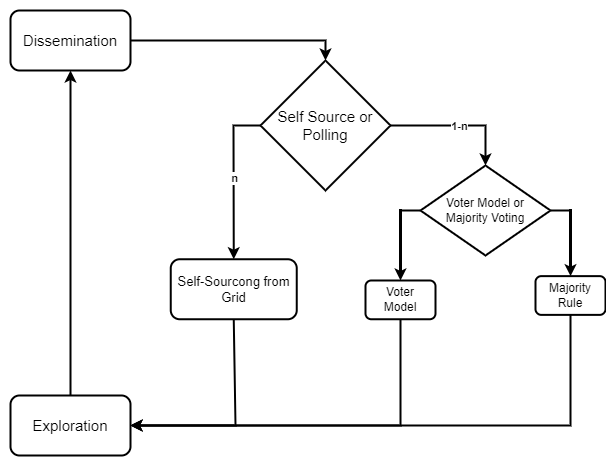

The diagram above was exported from draw.io. Its source (the exported page's mxGraphModel, read from the mxfile embedded in the PNG):
<mxGraphModel dx="1050" dy="522" grid="1" gridSize="10" guides="1" tooltips="1" connect="1" arrows="1" fold="1" page="1" pageScale="1" pageWidth="827" pageHeight="1169" background="#ffffff" math="0" shadow="0">
  <root>
    <mxCell id="0" />
    <mxCell id="1" parent="0" />
    <mxCell id="qp_o00Sa-KViHlkr6Npi-1" value="" style="rounded=1;whiteSpace=wrap;html=1;glass=0;strokeWidth=2;" vertex="1" parent="1">
      <mxGeometry x="125" y="30" width="120" height="60" as="geometry" />
    </mxCell>
    <mxCell id="qp_o00Sa-KViHlkr6Npi-2" value="" style="rounded=1;whiteSpace=wrap;html=1;strokeWidth=2;" vertex="1" parent="1">
      <mxGeometry x="125" y="415" width="120" height="60" as="geometry" />
    </mxCell>
    <mxCell id="qp_o00Sa-KViHlkr6Npi-3" value="" style="rhombus;whiteSpace=wrap;html=1;strokeWidth=2;" vertex="1" parent="1">
      <mxGeometry x="375" y="80" width="130" height="130" as="geometry" />
    </mxCell>
    <mxCell id="qp_o00Sa-KViHlkr6Npi-4" value="&lt;font style=&quot;font-size: 15px;&quot;&gt;Self Source or Polling&lt;/font&gt;" style="text;html=1;strokeColor=none;fillColor=none;align=center;verticalAlign=middle;whiteSpace=wrap;rounded=0;" vertex="1" parent="1">
      <mxGeometry x="370" y="105" width="140" height="80" as="geometry" />
    </mxCell>
    <mxCell id="qp_o00Sa-KViHlkr6Npi-5" value="&lt;font style=&quot;font-size: 15px;&quot;&gt;Dissemination&lt;/font&gt;" style="text;html=1;strokeColor=none;fillColor=none;align=center;verticalAlign=middle;whiteSpace=wrap;rounded=0;fontStyle=0" vertex="1" parent="1">
      <mxGeometry x="115" y="20" width="140" height="80" as="geometry" />
    </mxCell>
    <mxCell id="qp_o00Sa-KViHlkr6Npi-6" value="&lt;font style=&quot;font-size: 15px;&quot;&gt;Exploration&lt;/font&gt;" style="text;html=1;strokeColor=none;fillColor=none;align=center;verticalAlign=middle;whiteSpace=wrap;rounded=0;" vertex="1" parent="1">
      <mxGeometry x="120" y="410" width="130" height="70" as="geometry" />
    </mxCell>
    <mxCell id="qp_o00Sa-KViHlkr6Npi-8" value="" style="rounded=1;whiteSpace=wrap;html=1;strokeWidth=2;" vertex="1" parent="1">
      <mxGeometry x="285.25" y="278.75" width="126" height="60" as="geometry" />
    </mxCell>
    <mxCell id="qp_o00Sa-KViHlkr6Npi-9" value="&lt;font style=&quot;font-size: 13px;&quot;&gt;Self-Sourcong from Grid&lt;/font&gt;" style="text;html=1;strokeColor=none;fillColor=none;align=center;verticalAlign=middle;whiteSpace=wrap;rounded=0;perimeterSpacing=0;" vertex="1" parent="1">
      <mxGeometry x="280" y="280" width="136.5" height="57.5" as="geometry" />
    </mxCell>
    <mxCell id="qp_o00Sa-KViHlkr6Npi-10" value="" style="rhombus;whiteSpace=wrap;html=1;strokeWidth=2;" vertex="1" parent="1">
      <mxGeometry x="535" y="185" width="130" height="90" as="geometry" />
    </mxCell>
    <mxCell id="qp_o00Sa-KViHlkr6Npi-11" value="Voter Model or Majority Voting" style="text;html=1;strokeColor=none;fillColor=none;align=center;verticalAlign=middle;whiteSpace=wrap;rounded=0;" vertex="1" parent="1">
      <mxGeometry x="550" y="205" width="100" height="50" as="geometry" />
    </mxCell>
    <mxCell id="qp_o00Sa-KViHlkr6Npi-12" value="" style="rounded=1;whiteSpace=wrap;html=1;strokeWidth=2;" vertex="1" parent="1">
      <mxGeometry x="480" y="300" width="70" height="38.75" as="geometry" />
    </mxCell>
    <mxCell id="qp_o00Sa-KViHlkr6Npi-13" value="" style="rounded=1;whiteSpace=wrap;html=1;strokeWidth=2;" vertex="1" parent="1">
      <mxGeometry x="650" y="295.63" width="70" height="38.75" as="geometry" />
    </mxCell>
    <mxCell id="qp_o00Sa-KViHlkr6Npi-14" value="Voter Model" style="text;html=1;strokeColor=none;fillColor=none;align=center;verticalAlign=middle;whiteSpace=wrap;rounded=0;" vertex="1" parent="1">
      <mxGeometry x="485" y="304.38" width="60" height="30" as="geometry" />
    </mxCell>
    <mxCell id="qp_o00Sa-KViHlkr6Npi-15" value="Majority&lt;br&gt;Rule" style="text;html=1;strokeColor=none;fillColor=none;align=center;verticalAlign=middle;whiteSpace=wrap;rounded=0;strokeWidth=1;" vertex="1" parent="1">
      <mxGeometry x="655" y="300" width="60" height="30" as="geometry" />
    </mxCell>
    <mxCell id="qp_o00Sa-KViHlkr6Npi-16" value="" style="endArrow=classic;html=1;rounded=0;exitX=0.5;exitY=0;exitDx=0;exitDy=0;entryX=0.5;entryY=1;entryDx=0;entryDy=0;strokeWidth=2;" edge="1" parent="1" source="qp_o00Sa-KViHlkr6Npi-2" target="qp_o00Sa-KViHlkr6Npi-1">
      <mxGeometry width="50" height="50" relative="1" as="geometry">
        <mxPoint x="390" y="310" as="sourcePoint" />
        <mxPoint x="200" y="110" as="targetPoint" />
      </mxGeometry>
    </mxCell>
    <mxCell id="qp_o00Sa-KViHlkr6Npi-17" value="" style="endArrow=classic;html=1;rounded=0;entryX=0.5;entryY=0;entryDx=0;entryDy=0;exitX=1;exitY=0.5;exitDx=0;exitDy=0;strokeWidth=2;" edge="1" parent="1" source="qp_o00Sa-KViHlkr6Npi-1" target="qp_o00Sa-KViHlkr6Npi-3">
      <mxGeometry width="50" height="50" relative="1" as="geometry">
        <mxPoint x="260" y="60" as="sourcePoint" />
        <mxPoint x="440" y="260" as="targetPoint" />
        <Array as="points">
          <mxPoint x="440" y="60" />
        </Array>
      </mxGeometry>
    </mxCell>
    <mxCell id="qp_o00Sa-KViHlkr6Npi-23" value="" style="endArrow=classic;html=1;rounded=0;exitX=0.5;exitY=1;exitDx=0;exitDy=0;entryX=1;entryY=0.5;entryDx=0;entryDy=0;strokeWidth=2;" edge="1" parent="1" source="qp_o00Sa-KViHlkr6Npi-12" target="qp_o00Sa-KViHlkr6Npi-2">
      <mxGeometry width="50" height="50" relative="1" as="geometry">
        <mxPoint x="390" y="310" as="sourcePoint" />
        <mxPoint x="440" y="260" as="targetPoint" />
        <Array as="points">
          <mxPoint x="515" y="445" />
        </Array>
      </mxGeometry>
    </mxCell>
    <mxCell id="qp_o00Sa-KViHlkr6Npi-24" value="" style="endArrow=classic;html=1;rounded=0;entryX=1;entryY=0.5;entryDx=0;entryDy=0;exitX=0.5;exitY=1;exitDx=0;exitDy=0;strokeWidth=2;" edge="1" parent="1" source="qp_o00Sa-KViHlkr6Npi-13" target="qp_o00Sa-KViHlkr6Npi-2">
      <mxGeometry width="50" height="50" relative="1" as="geometry">
        <mxPoint x="700" y="350" as="sourcePoint" />
        <mxPoint x="440" y="260" as="targetPoint" />
        <Array as="points">
          <mxPoint x="685" y="445" />
        </Array>
      </mxGeometry>
    </mxCell>
    <mxCell id="qp_o00Sa-KViHlkr6Npi-25" value="" style="endArrow=classic;html=1;rounded=0;exitX=0.5;exitY=1;exitDx=0;exitDy=0;entryX=1;entryY=0.5;entryDx=0;entryDy=0;strokeWidth=2;" edge="1" parent="1" source="qp_o00Sa-KViHlkr6Npi-8" target="qp_o00Sa-KViHlkr6Npi-2">
      <mxGeometry width="50" height="50" relative="1" as="geometry">
        <mxPoint x="390" y="310" as="sourcePoint" />
        <mxPoint x="440" y="260" as="targetPoint" />
        <Array as="points">
          <mxPoint x="350" y="445" />
        </Array>
      </mxGeometry>
    </mxCell>
    <mxCell id="qp_o00Sa-KViHlkr6Npi-26" value="" style="endArrow=classic;html=1;rounded=0;exitX=0;exitY=0.5;exitDx=0;exitDy=0;entryX=0.5;entryY=0;entryDx=0;entryDy=0;strokeWidth=2;" edge="1" parent="1" source="qp_o00Sa-KViHlkr6Npi-3" target="qp_o00Sa-KViHlkr6Npi-8">
      <mxGeometry relative="1" as="geometry">
        <mxPoint x="350" y="230" as="sourcePoint" />
        <mxPoint x="450" y="240" as="targetPoint" />
        <Array as="points">
          <mxPoint x="348" y="145" />
        </Array>
      </mxGeometry>
    </mxCell>
    <mxCell id="qp_o00Sa-KViHlkr6Npi-27" value="&lt;b&gt;n&lt;/b&gt;" style="edgeLabel;resizable=0;html=1;align=center;verticalAlign=middle;" connectable="0" vertex="1" parent="qp_o00Sa-KViHlkr6Npi-26">
      <mxGeometry relative="1" as="geometry" />
    </mxCell>
    <mxCell id="qp_o00Sa-KViHlkr6Npi-29" value="" style="endArrow=classic;html=1;rounded=0;exitX=1;exitY=0.5;exitDx=0;exitDy=0;entryX=0.5;entryY=0;entryDx=0;entryDy=0;strokeWidth=2;" edge="1" parent="1" source="qp_o00Sa-KViHlkr6Npi-3" target="qp_o00Sa-KViHlkr6Npi-10">
      <mxGeometry relative="1" as="geometry">
        <mxPoint x="390" y="229.5" as="sourcePoint" />
        <mxPoint x="490" y="229.5" as="targetPoint" />
        <Array as="points">
          <mxPoint x="600" y="145" />
        </Array>
      </mxGeometry>
    </mxCell>
    <mxCell id="qp_o00Sa-KViHlkr6Npi-30" value="&lt;b&gt;1-n&lt;/b&gt;" style="edgeLabel;resizable=0;html=1;align=center;verticalAlign=middle;" connectable="0" vertex="1" parent="qp_o00Sa-KViHlkr6Npi-29">
      <mxGeometry relative="1" as="geometry" />
    </mxCell>
    <mxCell id="qp_o00Sa-KViHlkr6Npi-31" value="" style="endArrow=classic;html=1;rounded=0;exitX=0;exitY=0.5;exitDx=0;exitDy=0;entryX=0.5;entryY=0;entryDx=0;entryDy=0;strokeWidth=2;" edge="1" parent="1" source="qp_o00Sa-KViHlkr6Npi-10" target="qp_o00Sa-KViHlkr6Npi-12">
      <mxGeometry relative="1" as="geometry">
        <mxPoint x="460" y="270" as="sourcePoint" />
        <mxPoint x="560" y="270" as="targetPoint" />
        <Array as="points">
          <mxPoint x="515" y="230" />
        </Array>
      </mxGeometry>
    </mxCell>
    <mxCell id="qp_o00Sa-KViHlkr6Npi-32" value="&lt;b&gt;d&lt;/b&gt;" style="edgeLabel;resizable=0;html=1;align=center;verticalAlign=middle;" connectable="0" vertex="1" parent="qp_o00Sa-KViHlkr6Npi-31">
      <mxGeometry relative="1" as="geometry" />
    </mxCell>
    <mxCell id="qp_o00Sa-KViHlkr6Npi-34" value="" style="endArrow=classic;html=1;rounded=0;exitX=1;exitY=0.5;exitDx=0;exitDy=0;entryX=0.5;entryY=0;entryDx=0;entryDy=0;strokeWidth=2;" edge="1" parent="1" source="qp_o00Sa-KViHlkr6Npi-10" target="qp_o00Sa-KViHlkr6Npi-13">
      <mxGeometry relative="1" as="geometry">
        <mxPoint x="680" y="250" as="sourcePoint" />
        <mxPoint x="710" y="270" as="targetPoint" />
        <Array as="points">
          <mxPoint x="685" y="230" />
        </Array>
      </mxGeometry>
    </mxCell>
    <mxCell id="qp_o00Sa-KViHlkr6Npi-35" value="&lt;b&gt;1-d&lt;/b&gt;" style="edgeLabel;resizable=0;html=1;align=center;verticalAlign=middle;" connectable="0" vertex="1" parent="qp_o00Sa-KViHlkr6Npi-34">
      <mxGeometry relative="1" as="geometry" />
    </mxCell>
  </root>
</mxGraphModel>